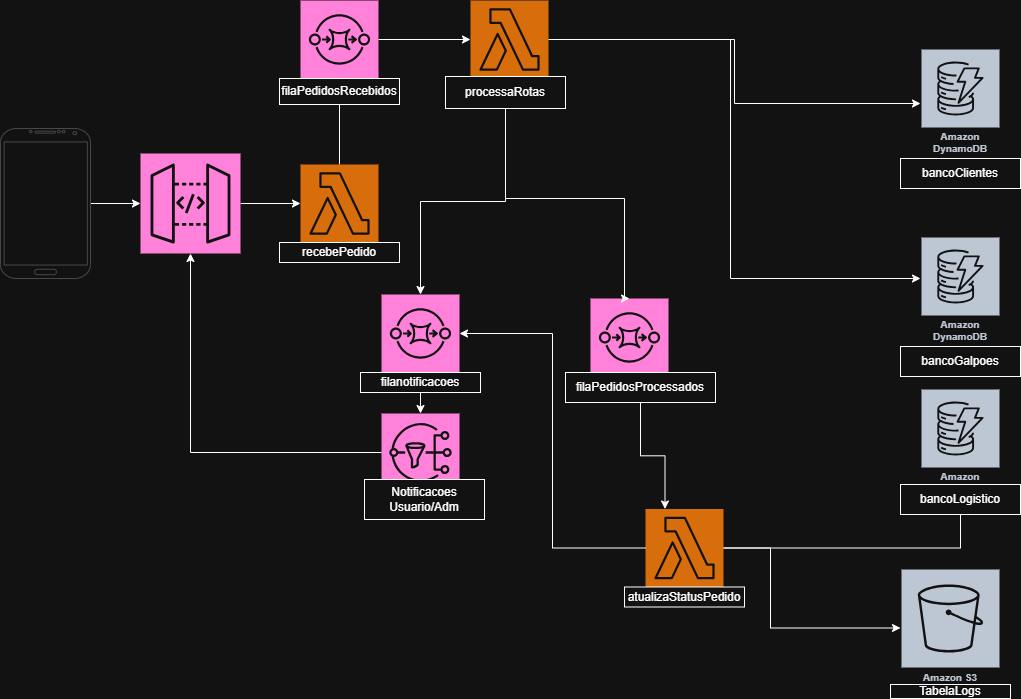

The diagram above was exported from draw.io. Its source (the exported page's mxGraphModel, read from the mxfile embedded in the PNG):
<mxGraphModel dx="872" dy="499" grid="1" gridSize="10" guides="1" tooltips="1" connect="1" arrows="1" fold="1" page="1" pageScale="1" pageWidth="1169" pageHeight="827" math="0" shadow="0">
  <root>
    <mxCell id="0" />
    <mxCell id="1" parent="0" />
    <mxCell id="JHF_oSoct7jHgVH5oLdL-3" style="edgeStyle=orthogonalEdgeStyle;rounded=0;orthogonalLoop=1;jettySize=auto;html=1;" parent="1" source="JHF_oSoct7jHgVH5oLdL-1" target="JHF_oSoct7jHgVH5oLdL-2" edge="1">
      <mxGeometry relative="1" as="geometry" />
    </mxCell>
    <mxCell id="JHF_oSoct7jHgVH5oLdL-1" value="" style="verticalLabelPosition=bottom;verticalAlign=top;html=1;shadow=0;dashed=0;strokeWidth=1;shape=mxgraph.android.phone2;strokeColor=#c0c0c0;" parent="1" vertex="1">
      <mxGeometry x="20" y="170" width="90" height="150" as="geometry" />
    </mxCell>
    <mxCell id="JHF_oSoct7jHgVH5oLdL-5" style="edgeStyle=orthogonalEdgeStyle;rounded=0;orthogonalLoop=1;jettySize=auto;html=1;" parent="1" source="JHF_oSoct7jHgVH5oLdL-2" target="JHF_oSoct7jHgVH5oLdL-4" edge="1">
      <mxGeometry relative="1" as="geometry" />
    </mxCell>
    <mxCell id="JHF_oSoct7jHgVH5oLdL-2" value="" style="sketch=0;points=[[0,0,0],[0.25,0,0],[0.5,0,0],[0.75,0,0],[1,0,0],[0,1,0],[0.25,1,0],[0.5,1,0],[0.75,1,0],[1,1,0],[0,0.25,0],[0,0.5,0],[0,0.75,0],[1,0.25,0],[1,0.5,0],[1,0.75,0]];outlineConnect=0;fontColor=#232F3E;fillColor=#E7157B;strokeColor=#ffffff;dashed=0;verticalLabelPosition=bottom;verticalAlign=top;align=center;html=1;fontSize=12;fontStyle=0;aspect=fixed;shape=mxgraph.aws4.resourceIcon;resIcon=mxgraph.aws4.api_gateway;" parent="1" vertex="1">
      <mxGeometry x="160" y="195" width="100" height="100" as="geometry" />
    </mxCell>
    <mxCell id="JHF_oSoct7jHgVH5oLdL-10" style="edgeStyle=orthogonalEdgeStyle;rounded=0;orthogonalLoop=1;jettySize=auto;html=1;" parent="1" source="JHF_oSoct7jHgVH5oLdL-4" target="JHF_oSoct7jHgVH5oLdL-8" edge="1">
      <mxGeometry relative="1" as="geometry" />
    </mxCell>
    <mxCell id="JHF_oSoct7jHgVH5oLdL-4" value="" style="sketch=0;points=[[0,0,0],[0.25,0,0],[0.5,0,0],[0.75,0,0],[1,0,0],[0,1,0],[0.25,1,0],[0.5,1,0],[0.75,1,0],[1,1,0],[0,0.25,0],[0,0.5,0],[0,0.75,0],[1,0.25,0],[1,0.5,0],[1,0.75,0]];outlineConnect=0;fontColor=#232F3E;fillColor=#ED7100;strokeColor=#ffffff;dashed=0;verticalLabelPosition=bottom;verticalAlign=top;align=center;html=1;fontSize=12;fontStyle=0;aspect=fixed;shape=mxgraph.aws4.resourceIcon;resIcon=mxgraph.aws4.lambda;" parent="1" vertex="1">
      <mxGeometry x="320" y="206" width="78" height="78" as="geometry" />
    </mxCell>
    <mxCell id="JHF_oSoct7jHgVH5oLdL-6" value="recebePedido" style="whiteSpace=wrap;html=1;" parent="1" vertex="1">
      <mxGeometry x="299" y="284" width="120" height="20" as="geometry" />
    </mxCell>
    <mxCell id="v5rsPF_5gLfx39r1GD_N-11" style="edgeStyle=orthogonalEdgeStyle;rounded=0;orthogonalLoop=1;jettySize=auto;html=1;" parent="1" source="JHF_oSoct7jHgVH5oLdL-7" target="v5rsPF_5gLfx39r1GD_N-9" edge="1">
      <mxGeometry relative="1" as="geometry" />
    </mxCell>
    <mxCell id="v5rsPF_5gLfx39r1GD_N-13" style="edgeStyle=orthogonalEdgeStyle;rounded=0;orthogonalLoop=1;jettySize=auto;html=1;" parent="1" source="JHF_oSoct7jHgVH5oLdL-7" target="JHF_oSoct7jHgVH5oLdL-28" edge="1">
      <mxGeometry relative="1" as="geometry">
        <Array as="points">
          <mxPoint x="750" y="81" />
          <mxPoint x="750" y="320" />
        </Array>
      </mxGeometry>
    </mxCell>
    <mxCell id="JHF_oSoct7jHgVH5oLdL-7" value="" style="sketch=0;points=[[0,0,0],[0.25,0,0],[0.5,0,0],[0.75,0,0],[1,0,0],[0,1,0],[0.25,1,0],[0.5,1,0],[0.75,1,0],[1,1,0],[0,0.25,0],[0,0.5,0],[0,0.75,0],[1,0.25,0],[1,0.5,0],[1,0.75,0]];outlineConnect=0;fontColor=#232F3E;fillColor=#ED7100;strokeColor=#ffffff;dashed=0;verticalLabelPosition=bottom;verticalAlign=top;align=center;html=1;fontSize=12;fontStyle=0;aspect=fixed;shape=mxgraph.aws4.resourceIcon;resIcon=mxgraph.aws4.lambda;" parent="1" vertex="1">
      <mxGeometry x="490" y="42" width="78" height="78" as="geometry" />
    </mxCell>
    <mxCell id="JHF_oSoct7jHgVH5oLdL-12" style="edgeStyle=orthogonalEdgeStyle;rounded=0;orthogonalLoop=1;jettySize=auto;html=1;" parent="1" source="JHF_oSoct7jHgVH5oLdL-8" target="JHF_oSoct7jHgVH5oLdL-7" edge="1">
      <mxGeometry relative="1" as="geometry" />
    </mxCell>
    <mxCell id="JHF_oSoct7jHgVH5oLdL-8" value="" style="sketch=0;points=[[0,0,0],[0.25,0,0],[0.5,0,0],[0.75,0,0],[1,0,0],[0,1,0],[0.25,1,0],[0.5,1,0],[0.75,1,0],[1,1,0],[0,0.25,0],[0,0.5,0],[0,0.75,0],[1,0.25,0],[1,0.5,0],[1,0.75,0]];outlineConnect=0;fontColor=#232F3E;fillColor=#E7157B;strokeColor=#ffffff;dashed=0;verticalLabelPosition=bottom;verticalAlign=top;align=center;html=1;fontSize=12;fontStyle=0;aspect=fixed;shape=mxgraph.aws4.resourceIcon;resIcon=mxgraph.aws4.sqs;" parent="1" vertex="1">
      <mxGeometry x="320" y="42" width="78" height="78" as="geometry" />
    </mxCell>
    <mxCell id="JHF_oSoct7jHgVH5oLdL-9" value="filaPedidosRecebidos" style="whiteSpace=wrap;html=1;" parent="1" vertex="1">
      <mxGeometry x="299" y="120" width="120" height="26" as="geometry" />
    </mxCell>
    <mxCell id="JHF_oSoct7jHgVH5oLdL-20" value="" style="edgeStyle=orthogonalEdgeStyle;rounded=0;orthogonalLoop=1;jettySize=auto;html=1;" parent="1" source="JHF_oSoct7jHgVH5oLdL-11" target="JHF_oSoct7jHgVH5oLdL-18" edge="1">
      <mxGeometry relative="1" as="geometry" />
    </mxCell>
    <mxCell id="JHF_oSoct7jHgVH5oLdL-11" value="processaRotas" style="whiteSpace=wrap;html=1;" parent="1" vertex="1">
      <mxGeometry x="465" y="118" width="120" height="32" as="geometry" />
    </mxCell>
    <mxCell id="JHF_oSoct7jHgVH5oLdL-13" value="Amazon S3" style="sketch=0;outlineConnect=0;fontColor=#232F3E;gradientColor=none;strokeColor=#ffffff;fillColor=#232F3E;dashed=0;verticalLabelPosition=middle;verticalAlign=bottom;align=center;html=1;whiteSpace=wrap;fontSize=10;fontStyle=1;spacing=3;shape=mxgraph.aws4.productIcon;prIcon=mxgraph.aws4.s3;" parent="1" vertex="1">
      <mxGeometry x="920" y="610" width="100" height="119" as="geometry" />
    </mxCell>
    <mxCell id="JHF_oSoct7jHgVH5oLdL-15" value="" style="sketch=0;points=[[0,0,0],[0.25,0,0],[0.5,0,0],[0.75,0,0],[1,0,0],[0,1,0],[0.25,1,0],[0.5,1,0],[0.75,1,0],[1,1,0],[0,0.25,0],[0,0.5,0],[0,0.75,0],[1,0.25,0],[1,0.5,0],[1,0.75,0]];outlineConnect=0;fontColor=#232F3E;fillColor=#E7157B;strokeColor=#ffffff;dashed=0;verticalLabelPosition=bottom;verticalAlign=top;align=center;html=1;fontSize=12;fontStyle=0;aspect=fixed;shape=mxgraph.aws4.resourceIcon;resIcon=mxgraph.aws4.sns;" parent="1" vertex="1">
      <mxGeometry x="401" y="455" width="78" height="78" as="geometry" />
    </mxCell>
    <mxCell id="JHF_oSoct7jHgVH5oLdL-17" value="Notificacoes Usuario/Adm" style="whiteSpace=wrap;html=1;" parent="1" vertex="1">
      <mxGeometry x="384" y="521" width="120" height="40" as="geometry" />
    </mxCell>
    <mxCell id="JHF_oSoct7jHgVH5oLdL-21" style="edgeStyle=orthogonalEdgeStyle;rounded=0;orthogonalLoop=1;jettySize=auto;html=1;" parent="1" source="JHF_oSoct7jHgVH5oLdL-18" target="JHF_oSoct7jHgVH5oLdL-15" edge="1">
      <mxGeometry relative="1" as="geometry" />
    </mxCell>
    <mxCell id="JHF_oSoct7jHgVH5oLdL-18" value="" style="sketch=0;points=[[0,0,0],[0.25,0,0],[0.5,0,0],[0.75,0,0],[1,0,0],[0,1,0],[0.25,1,0],[0.5,1,0],[0.75,1,0],[1,1,0],[0,0.25,0],[0,0.5,0],[0,0.75,0],[1,0.25,0],[1,0.5,0],[1,0.75,0]];outlineConnect=0;fontColor=#232F3E;fillColor=#E7157B;strokeColor=#ffffff;dashed=0;verticalLabelPosition=bottom;verticalAlign=top;align=center;html=1;fontSize=12;fontStyle=0;aspect=fixed;shape=mxgraph.aws4.resourceIcon;resIcon=mxgraph.aws4.sqs;" parent="1" vertex="1">
      <mxGeometry x="401" y="336" width="78" height="78" as="geometry" />
    </mxCell>
    <mxCell id="JHF_oSoct7jHgVH5oLdL-19" value="filanotificacoes" style="whiteSpace=wrap;html=1;" parent="1" vertex="1">
      <mxGeometry x="380" y="414" width="120" height="20" as="geometry" />
    </mxCell>
    <mxCell id="JHF_oSoct7jHgVH5oLdL-24" value="" style="sketch=0;points=[[0,0,0],[0.25,0,0],[0.5,0,0],[0.75,0,0],[1,0,0],[0,1,0],[0.25,1,0],[0.5,1,0],[0.75,1,0],[1,1,0],[0,0.25,0],[0,0.5,0],[0,0.75,0],[1,0.25,0],[1,0.5,0],[1,0.75,0]];outlineConnect=0;fontColor=#232F3E;fillColor=#E7157B;strokeColor=#ffffff;dashed=0;verticalLabelPosition=bottom;verticalAlign=top;align=center;html=1;fontSize=12;fontStyle=0;aspect=fixed;shape=mxgraph.aws4.resourceIcon;resIcon=mxgraph.aws4.sqs;" parent="1" vertex="1">
      <mxGeometry x="610" y="340" width="78" height="78" as="geometry" />
    </mxCell>
    <mxCell id="JHF_oSoct7jHgVH5oLdL-27" style="edgeStyle=orthogonalEdgeStyle;rounded=0;orthogonalLoop=1;jettySize=auto;html=1;exitX=0.5;exitY=1;exitDx=0;exitDy=0;" parent="1" edge="1">
      <mxGeometry relative="1" as="geometry">
        <mxPoint x="644" y="429.5" as="sourcePoint" />
        <mxPoint x="644" y="429.5" as="targetPoint" />
      </mxGeometry>
    </mxCell>
    <mxCell id="JHF_oSoct7jHgVH5oLdL-28" value="Amazon DynamoDB" style="sketch=0;outlineConnect=0;fontColor=#232F3E;gradientColor=none;strokeColor=#ffffff;fillColor=#232F3E;dashed=0;verticalLabelPosition=middle;verticalAlign=bottom;align=center;html=1;whiteSpace=wrap;fontSize=10;fontStyle=1;spacing=3;shape=mxgraph.aws4.productIcon;prIcon=mxgraph.aws4.dynamodb;" parent="1" vertex="1">
      <mxGeometry x="940" y="278" width="80" height="110" as="geometry" />
    </mxCell>
    <mxCell id="v5rsPF_5gLfx39r1GD_N-6" style="edgeStyle=orthogonalEdgeStyle;rounded=0;orthogonalLoop=1;jettySize=auto;html=1;" parent="1" source="JHF_oSoct7jHgVH5oLdL-29" target="JHF_oSoct7jHgVH5oLdL-13" edge="1">
      <mxGeometry relative="1" as="geometry">
        <Array as="points">
          <mxPoint x="790" y="590" />
        </Array>
      </mxGeometry>
    </mxCell>
    <mxCell id="v5rsPF_5gLfx39r1GD_N-16" style="edgeStyle=orthogonalEdgeStyle;rounded=0;orthogonalLoop=1;jettySize=auto;html=1;exitX=1;exitY=0.5;exitDx=0;exitDy=0;exitPerimeter=0;" parent="1" source="JHF_oSoct7jHgVH5oLdL-29" target="v5rsPF_5gLfx39r1GD_N-14" edge="1">
      <mxGeometry relative="1" as="geometry" />
    </mxCell>
    <mxCell id="JHF_oSoct7jHgVH5oLdL-29" value="" style="sketch=0;points=[[0,0,0],[0.25,0,0],[0.5,0,0],[0.75,0,0],[1,0,0],[0,1,0],[0.25,1,0],[0.5,1,0],[0.75,1,0],[1,1,0],[0,0.25,0],[0,0.5,0],[0,0.75,0],[1,0.25,0],[1,0.5,0],[1,0.75,0]];outlineConnect=0;fontColor=#232F3E;fillColor=#ED7100;strokeColor=#ffffff;dashed=0;verticalLabelPosition=bottom;verticalAlign=top;align=center;html=1;fontSize=12;fontStyle=0;aspect=fixed;shape=mxgraph.aws4.resourceIcon;resIcon=mxgraph.aws4.lambda;" parent="1" vertex="1">
      <mxGeometry x="665" y="550.5" width="78" height="78" as="geometry" />
    </mxCell>
    <mxCell id="JHF_oSoct7jHgVH5oLdL-33" value="atualizaStatusPedido" style="whiteSpace=wrap;html=1;" parent="1" vertex="1">
      <mxGeometry x="644" y="628.5" width="120" height="20" as="geometry" />
    </mxCell>
    <mxCell id="JHF_oSoct7jHgVH5oLdL-36" style="edgeStyle=orthogonalEdgeStyle;rounded=0;orthogonalLoop=1;jettySize=auto;html=1;entryX=1;entryY=0.5;entryDx=0;entryDy=0;entryPerimeter=0;" parent="1" source="JHF_oSoct7jHgVH5oLdL-29" target="JHF_oSoct7jHgVH5oLdL-18" edge="1">
      <mxGeometry relative="1" as="geometry" />
    </mxCell>
    <mxCell id="v5rsPF_5gLfx39r1GD_N-2" style="edgeStyle=orthogonalEdgeStyle;rounded=0;orthogonalLoop=1;jettySize=auto;html=1;entryX=0.25;entryY=0;entryDx=0;entryDy=0;entryPerimeter=0;" parent="1" source="JHF_oSoct7jHgVH5oLdL-25" target="JHF_oSoct7jHgVH5oLdL-29" edge="1">
      <mxGeometry relative="1" as="geometry" />
    </mxCell>
    <mxCell id="v5rsPF_5gLfx39r1GD_N-3" style="edgeStyle=orthogonalEdgeStyle;rounded=0;orthogonalLoop=1;jettySize=auto;html=1;entryX=0.5;entryY=1;entryDx=0;entryDy=0;entryPerimeter=0;" parent="1" source="JHF_oSoct7jHgVH5oLdL-15" target="JHF_oSoct7jHgVH5oLdL-2" edge="1">
      <mxGeometry relative="1" as="geometry" />
    </mxCell>
    <mxCell id="v5rsPF_5gLfx39r1GD_N-4" style="edgeStyle=orthogonalEdgeStyle;rounded=0;orthogonalLoop=1;jettySize=auto;html=1;entryX=0.5;entryY=0;entryDx=0;entryDy=0;entryPerimeter=0;" parent="1" source="JHF_oSoct7jHgVH5oLdL-11" target="JHF_oSoct7jHgVH5oLdL-24" edge="1">
      <mxGeometry relative="1" as="geometry">
        <Array as="points">
          <mxPoint x="525" y="240" />
          <mxPoint x="644" y="240" />
        </Array>
      </mxGeometry>
    </mxCell>
    <mxCell id="v5rsPF_5gLfx39r1GD_N-5" value="" style="edgeStyle=orthogonalEdgeStyle;rounded=0;orthogonalLoop=1;jettySize=auto;html=1;entryX=0.25;entryY=0;entryDx=0;entryDy=0;entryPerimeter=0;" parent="1" source="JHF_oSoct7jHgVH5oLdL-24" target="JHF_oSoct7jHgVH5oLdL-25" edge="1">
      <mxGeometry relative="1" as="geometry">
        <mxPoint x="649" y="414" as="sourcePoint" />
        <mxPoint x="685" y="551" as="targetPoint" />
      </mxGeometry>
    </mxCell>
    <mxCell id="JHF_oSoct7jHgVH5oLdL-25" value="filaPedidosProcessados" style="whiteSpace=wrap;html=1;" parent="1" vertex="1">
      <mxGeometry x="585" y="414" width="150" height="30" as="geometry" />
    </mxCell>
    <mxCell id="v5rsPF_5gLfx39r1GD_N-7" value="TabelaLogs" style="whiteSpace=wrap;html=1;" parent="1" vertex="1">
      <mxGeometry x="910" y="726" width="120" height="14" as="geometry" />
    </mxCell>
    <mxCell id="v5rsPF_5gLfx39r1GD_N-8" value="bancoGalpoes" style="whiteSpace=wrap;html=1;" parent="1" vertex="1">
      <mxGeometry x="920" y="388" width="120" height="30" as="geometry" />
    </mxCell>
    <mxCell id="v5rsPF_5gLfx39r1GD_N-9" value="Amazon DynamoDB" style="sketch=0;outlineConnect=0;fontColor=#232F3E;gradientColor=none;strokeColor=#ffffff;fillColor=#232F3E;dashed=0;verticalLabelPosition=middle;verticalAlign=bottom;align=center;html=1;whiteSpace=wrap;fontSize=10;fontStyle=1;spacing=3;shape=mxgraph.aws4.productIcon;prIcon=mxgraph.aws4.dynamodb;" parent="1" vertex="1">
      <mxGeometry x="940" y="90" width="80" height="110" as="geometry" />
    </mxCell>
    <mxCell id="v5rsPF_5gLfx39r1GD_N-10" value="bancoClientes" style="whiteSpace=wrap;html=1;" parent="1" vertex="1">
      <mxGeometry x="920" y="200" width="120" height="30" as="geometry" />
    </mxCell>
    <mxCell id="v5rsPF_5gLfx39r1GD_N-14" value="Amazon DynamoDB" style="sketch=0;outlineConnect=0;fontColor=#232F3E;gradientColor=none;strokeColor=#ffffff;fillColor=#232F3E;dashed=0;verticalLabelPosition=middle;verticalAlign=bottom;align=center;html=1;whiteSpace=wrap;fontSize=10;fontStyle=1;spacing=3;shape=mxgraph.aws4.productIcon;prIcon=mxgraph.aws4.dynamodb;" parent="1" vertex="1">
      <mxGeometry x="940" y="430" width="80" height="110" as="geometry" />
    </mxCell>
    <mxCell id="v5rsPF_5gLfx39r1GD_N-15" value="bancoLogistico" style="whiteSpace=wrap;html=1;" parent="1" vertex="1">
      <mxGeometry x="920" y="526" width="120" height="30" as="geometry" />
    </mxCell>
  </root>
</mxGraphModel>